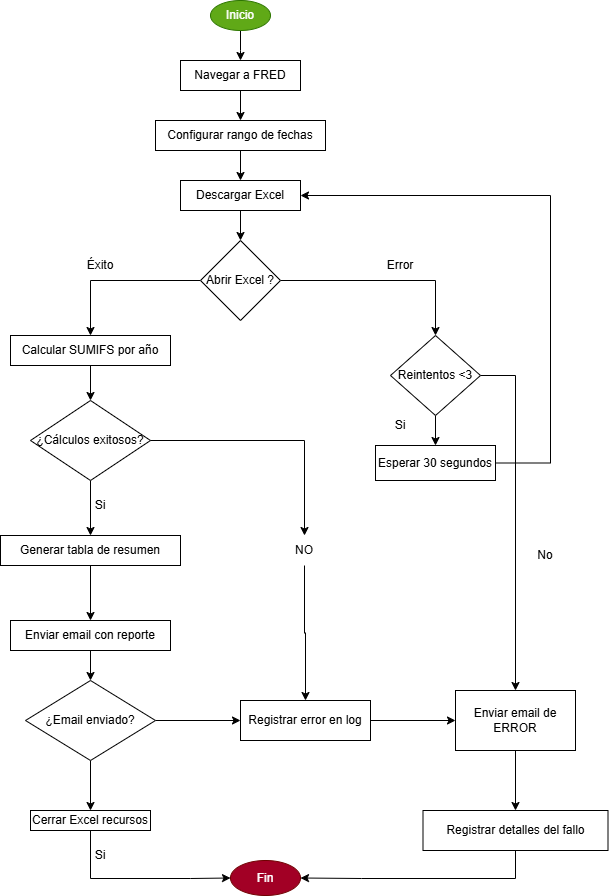

The diagram above was exported from draw.io. Its source (the exported page's mxGraphModel, read from the mxfile embedded in the PNG):
<mxGraphModel dx="1418" dy="794" grid="1" gridSize="10" guides="1" tooltips="1" connect="1" arrows="1" fold="1" page="1" pageScale="1" pageWidth="827" pageHeight="1169" math="0" shadow="0">
  <root>
    <mxCell id="0" />
    <mxCell id="1" parent="0" />
    <mxCell id="ZkyQ3ctnzQ82x8HZIx8s-1" style="edgeStyle=orthogonalEdgeStyle;rounded=0;orthogonalLoop=1;jettySize=auto;html=1;" parent="1" source="OvfnUz8g5cbHrvG-5cAM-1" edge="1">
      <mxGeometry relative="1" as="geometry">
        <mxPoint x="320" y="110" as="targetPoint" />
      </mxGeometry>
    </mxCell>
    <mxCell id="OvfnUz8g5cbHrvG-5cAM-1" value="Inicio" style="ellipse;whiteSpace=wrap;html=1;fillColor=#60a917;fontColor=#ffffff;strokeColor=#2D7600;" parent="1" vertex="1">
      <mxGeometry x="290" y="50" width="60" height="30" as="geometry" />
    </mxCell>
    <mxCell id="ZkyQ3ctnzQ82x8HZIx8s-7" value="" style="edgeStyle=orthogonalEdgeStyle;rounded=0;orthogonalLoop=1;jettySize=auto;html=1;" parent="1" source="ZkyQ3ctnzQ82x8HZIx8s-4" target="ZkyQ3ctnzQ82x8HZIx8s-6" edge="1">
      <mxGeometry relative="1" as="geometry" />
    </mxCell>
    <mxCell id="ZkyQ3ctnzQ82x8HZIx8s-4" value="Navegar a FRED" style="whiteSpace=wrap;html=1;" parent="1" vertex="1">
      <mxGeometry x="260" y="110" width="120" height="30" as="geometry" />
    </mxCell>
    <mxCell id="ZkyQ3ctnzQ82x8HZIx8s-9" value="" style="edgeStyle=orthogonalEdgeStyle;rounded=0;orthogonalLoop=1;jettySize=auto;html=1;" parent="1" source="ZkyQ3ctnzQ82x8HZIx8s-6" target="ZkyQ3ctnzQ82x8HZIx8s-8" edge="1">
      <mxGeometry relative="1" as="geometry" />
    </mxCell>
    <mxCell id="ZkyQ3ctnzQ82x8HZIx8s-6" value="Configurar rango de fechas" style="whiteSpace=wrap;html=1;" parent="1" vertex="1">
      <mxGeometry x="235" y="170" width="170" height="30" as="geometry" />
    </mxCell>
    <mxCell id="ZkyQ3ctnzQ82x8HZIx8s-11" value="" style="edgeStyle=orthogonalEdgeStyle;rounded=0;orthogonalLoop=1;jettySize=auto;html=1;" parent="1" source="ZkyQ3ctnzQ82x8HZIx8s-8" target="ZkyQ3ctnzQ82x8HZIx8s-10" edge="1">
      <mxGeometry relative="1" as="geometry" />
    </mxCell>
    <mxCell id="ZkyQ3ctnzQ82x8HZIx8s-8" value="Descargar Excel" style="whiteSpace=wrap;html=1;" parent="1" vertex="1">
      <mxGeometry x="260" y="230" width="120" height="30" as="geometry" />
    </mxCell>
    <mxCell id="ZkyQ3ctnzQ82x8HZIx8s-14" value="" style="edgeStyle=orthogonalEdgeStyle;rounded=0;orthogonalLoop=1;jettySize=auto;html=1;" parent="1" source="ZkyQ3ctnzQ82x8HZIx8s-10" target="ZkyQ3ctnzQ82x8HZIx8s-13" edge="1">
      <mxGeometry relative="1" as="geometry" />
    </mxCell>
    <mxCell id="tJohvpanr5yc0fvfTzNK-28" value="" style="edgeStyle=orthogonalEdgeStyle;rounded=0;orthogonalLoop=1;jettySize=auto;html=1;" edge="1" parent="1" source="ZkyQ3ctnzQ82x8HZIx8s-10" target="tJohvpanr5yc0fvfTzNK-27">
      <mxGeometry relative="1" as="geometry" />
    </mxCell>
    <mxCell id="ZkyQ3ctnzQ82x8HZIx8s-10" value="Abrir Excel ?" style="rhombus;whiteSpace=wrap;html=1;" parent="1" vertex="1">
      <mxGeometry x="280" y="290" width="80" height="80" as="geometry" />
    </mxCell>
    <mxCell id="tJohvpanr5yc0fvfTzNK-4" value="" style="edgeStyle=orthogonalEdgeStyle;rounded=0;orthogonalLoop=1;jettySize=auto;html=1;" edge="1" parent="1" source="ZkyQ3ctnzQ82x8HZIx8s-13" target="tJohvpanr5yc0fvfTzNK-3">
      <mxGeometry relative="1" as="geometry" />
    </mxCell>
    <mxCell id="ZkyQ3ctnzQ82x8HZIx8s-13" value="Calcular SUMIFS por año" style="whiteSpace=wrap;html=1;" parent="1" vertex="1">
      <mxGeometry x="90" y="385" width="160" height="30" as="geometry" />
    </mxCell>
    <mxCell id="ZkyQ3ctnzQ82x8HZIx8s-17" value="Error" style="text;html=1;align=center;verticalAlign=middle;whiteSpace=wrap;rounded=0;" parent="1" vertex="1">
      <mxGeometry x="450" y="300" width="60" height="30" as="geometry" />
    </mxCell>
    <mxCell id="ZkyQ3ctnzQ82x8HZIx8s-18" value="Éxito" style="text;html=1;align=center;verticalAlign=middle;whiteSpace=wrap;rounded=0;" parent="1" vertex="1">
      <mxGeometry x="150" y="300" width="60" height="30" as="geometry" />
    </mxCell>
    <mxCell id="ZkyQ3ctnzQ82x8HZIx8s-22" value="" style="edgeStyle=orthogonalEdgeStyle;rounded=0;orthogonalLoop=1;jettySize=auto;html=1;" parent="1" source="ZkyQ3ctnzQ82x8HZIx8s-19" target="ZkyQ3ctnzQ82x8HZIx8s-21" edge="1">
      <mxGeometry relative="1" as="geometry" />
    </mxCell>
    <mxCell id="ZkyQ3ctnzQ82x8HZIx8s-19" value="Generar tabla de resumen" style="whiteSpace=wrap;html=1;" parent="1" vertex="1">
      <mxGeometry x="80" y="585" width="180" height="30" as="geometry" />
    </mxCell>
    <mxCell id="tJohvpanr5yc0fvfTzNK-7" value="" style="edgeStyle=orthogonalEdgeStyle;rounded=0;orthogonalLoop=1;jettySize=auto;html=1;" edge="1" parent="1" source="ZkyQ3ctnzQ82x8HZIx8s-21" target="tJohvpanr5yc0fvfTzNK-6">
      <mxGeometry relative="1" as="geometry" />
    </mxCell>
    <mxCell id="ZkyQ3ctnzQ82x8HZIx8s-21" value="Enviar email con reporte" style="whiteSpace=wrap;html=1;" parent="1" vertex="1">
      <mxGeometry x="90" y="670" width="160" height="30" as="geometry" />
    </mxCell>
    <mxCell id="ZkyQ3ctnzQ82x8HZIx8s-25" value="Fin" style="ellipse;whiteSpace=wrap;html=1;fillColor=#a20025;fontColor=#ffffff;strokeColor=#6F0000;" parent="1" vertex="1">
      <mxGeometry x="310" y="910" width="70" height="35" as="geometry" />
    </mxCell>
    <mxCell id="tJohvpanr5yc0fvfTzNK-5" style="edgeStyle=orthogonalEdgeStyle;rounded=0;orthogonalLoop=1;jettySize=auto;html=1;" edge="1" parent="1" source="tJohvpanr5yc0fvfTzNK-3" target="ZkyQ3ctnzQ82x8HZIx8s-19">
      <mxGeometry relative="1" as="geometry" />
    </mxCell>
    <mxCell id="tJohvpanr5yc0fvfTzNK-11" value="" style="edgeStyle=orthogonalEdgeStyle;rounded=0;orthogonalLoop=1;jettySize=auto;html=1;" edge="1" parent="1" source="tJohvpanr5yc0fvfTzNK-20" target="tJohvpanr5yc0fvfTzNK-10">
      <mxGeometry relative="1" as="geometry" />
    </mxCell>
    <mxCell id="tJohvpanr5yc0fvfTzNK-3" value="¿Cálculos exitosos?" style="rhombus;whiteSpace=wrap;html=1;" vertex="1" parent="1">
      <mxGeometry x="110" y="450" width="120" height="80" as="geometry" />
    </mxCell>
    <mxCell id="tJohvpanr5yc0fvfTzNK-9" value="" style="edgeStyle=orthogonalEdgeStyle;rounded=0;orthogonalLoop=1;jettySize=auto;html=1;" edge="1" parent="1" source="tJohvpanr5yc0fvfTzNK-6" target="tJohvpanr5yc0fvfTzNK-8">
      <mxGeometry relative="1" as="geometry" />
    </mxCell>
    <mxCell id="tJohvpanr5yc0fvfTzNK-12" style="edgeStyle=orthogonalEdgeStyle;rounded=0;orthogonalLoop=1;jettySize=auto;html=1;" edge="1" parent="1" source="tJohvpanr5yc0fvfTzNK-6" target="tJohvpanr5yc0fvfTzNK-10">
      <mxGeometry relative="1" as="geometry" />
    </mxCell>
    <mxCell id="tJohvpanr5yc0fvfTzNK-6" value="¿Email enviado?" style="rhombus;whiteSpace=wrap;html=1;" vertex="1" parent="1">
      <mxGeometry x="105" y="730" width="130" height="80" as="geometry" />
    </mxCell>
    <mxCell id="tJohvpanr5yc0fvfTzNK-21" style="edgeStyle=orthogonalEdgeStyle;rounded=0;orthogonalLoop=1;jettySize=auto;html=1;entryX=0;entryY=0.5;entryDx=0;entryDy=0;" edge="1" parent="1" source="tJohvpanr5yc0fvfTzNK-8" target="ZkyQ3ctnzQ82x8HZIx8s-25">
      <mxGeometry relative="1" as="geometry">
        <Array as="points">
          <mxPoint x="170" y="928" />
          <mxPoint x="270" y="928" />
        </Array>
      </mxGeometry>
    </mxCell>
    <mxCell id="tJohvpanr5yc0fvfTzNK-8" value="Cerrar Excel recursos" style="whiteSpace=wrap;html=1;" vertex="1" parent="1">
      <mxGeometry x="110" y="860" width="120" height="20" as="geometry" />
    </mxCell>
    <mxCell id="tJohvpanr5yc0fvfTzNK-14" value="" style="edgeStyle=orthogonalEdgeStyle;rounded=0;orthogonalLoop=1;jettySize=auto;html=1;" edge="1" parent="1" source="tJohvpanr5yc0fvfTzNK-10" target="tJohvpanr5yc0fvfTzNK-13">
      <mxGeometry relative="1" as="geometry" />
    </mxCell>
    <mxCell id="tJohvpanr5yc0fvfTzNK-10" value="Registrar error en log" style="whiteSpace=wrap;html=1;" vertex="1" parent="1">
      <mxGeometry x="320" y="750" width="130" height="40" as="geometry" />
    </mxCell>
    <mxCell id="tJohvpanr5yc0fvfTzNK-18" value="" style="edgeStyle=orthogonalEdgeStyle;rounded=0;orthogonalLoop=1;jettySize=auto;html=1;" edge="1" parent="1" source="tJohvpanr5yc0fvfTzNK-13" target="tJohvpanr5yc0fvfTzNK-17">
      <mxGeometry relative="1" as="geometry" />
    </mxCell>
    <mxCell id="tJohvpanr5yc0fvfTzNK-13" value="Enviar email de ERROR" style="whiteSpace=wrap;html=1;" vertex="1" parent="1">
      <mxGeometry x="535" y="740" width="120" height="60" as="geometry" />
    </mxCell>
    <mxCell id="tJohvpanr5yc0fvfTzNK-24" style="edgeStyle=orthogonalEdgeStyle;rounded=0;orthogonalLoop=1;jettySize=auto;html=1;entryX=1;entryY=0.5;entryDx=0;entryDy=0;" edge="1" parent="1" source="tJohvpanr5yc0fvfTzNK-17" target="ZkyQ3ctnzQ82x8HZIx8s-25">
      <mxGeometry relative="1" as="geometry">
        <Array as="points">
          <mxPoint x="595" y="928" />
          <mxPoint x="441" y="928" />
        </Array>
      </mxGeometry>
    </mxCell>
    <mxCell id="tJohvpanr5yc0fvfTzNK-17" value="Registrar detalles del fallo" style="whiteSpace=wrap;html=1;" vertex="1" parent="1">
      <mxGeometry x="502.5" y="860" width="185" height="40" as="geometry" />
    </mxCell>
    <mxCell id="tJohvpanr5yc0fvfTzNK-19" value="" style="edgeStyle=orthogonalEdgeStyle;rounded=0;orthogonalLoop=1;jettySize=auto;html=1;" edge="1" parent="1" source="tJohvpanr5yc0fvfTzNK-3" target="tJohvpanr5yc0fvfTzNK-20">
      <mxGeometry relative="1" as="geometry">
        <mxPoint x="230" y="490" as="sourcePoint" />
        <mxPoint x="385" y="750" as="targetPoint" />
      </mxGeometry>
    </mxCell>
    <mxCell id="tJohvpanr5yc0fvfTzNK-20" value="NO" style="text;html=1;align=center;verticalAlign=middle;whiteSpace=wrap;rounded=0;" vertex="1" parent="1">
      <mxGeometry x="354" y="585" width="60" height="30" as="geometry" />
    </mxCell>
    <mxCell id="tJohvpanr5yc0fvfTzNK-22" value="Si" style="text;html=1;align=center;verticalAlign=middle;whiteSpace=wrap;rounded=0;" vertex="1" parent="1">
      <mxGeometry x="150" y="890" width="60" height="30" as="geometry" />
    </mxCell>
    <mxCell id="tJohvpanr5yc0fvfTzNK-23" value="Si" style="text;html=1;align=center;verticalAlign=middle;whiteSpace=wrap;rounded=0;" vertex="1" parent="1">
      <mxGeometry x="150" y="540" width="60" height="30" as="geometry" />
    </mxCell>
    <mxCell id="tJohvpanr5yc0fvfTzNK-30" value="" style="edgeStyle=orthogonalEdgeStyle;rounded=0;orthogonalLoop=1;jettySize=auto;html=1;" edge="1" parent="1" source="tJohvpanr5yc0fvfTzNK-27" target="tJohvpanr5yc0fvfTzNK-29">
      <mxGeometry relative="1" as="geometry" />
    </mxCell>
    <mxCell id="tJohvpanr5yc0fvfTzNK-31" style="edgeStyle=orthogonalEdgeStyle;rounded=0;orthogonalLoop=1;jettySize=auto;html=1;" edge="1" parent="1" source="tJohvpanr5yc0fvfTzNK-27" target="tJohvpanr5yc0fvfTzNK-13">
      <mxGeometry relative="1" as="geometry">
        <Array as="points">
          <mxPoint x="595" y="425" />
        </Array>
      </mxGeometry>
    </mxCell>
    <mxCell id="tJohvpanr5yc0fvfTzNK-27" value="Reintentos &amp;lt;3" style="rhombus;whiteSpace=wrap;html=1;" vertex="1" parent="1">
      <mxGeometry x="470" y="385" width="90" height="80" as="geometry" />
    </mxCell>
    <mxCell id="tJohvpanr5yc0fvfTzNK-33" style="edgeStyle=orthogonalEdgeStyle;rounded=0;orthogonalLoop=1;jettySize=auto;html=1;entryX=1;entryY=0.5;entryDx=0;entryDy=0;" edge="1" parent="1" source="tJohvpanr5yc0fvfTzNK-29" target="ZkyQ3ctnzQ82x8HZIx8s-8">
      <mxGeometry relative="1" as="geometry">
        <Array as="points">
          <mxPoint x="630" y="513" />
          <mxPoint x="630" y="245" />
        </Array>
      </mxGeometry>
    </mxCell>
    <mxCell id="tJohvpanr5yc0fvfTzNK-29" value="Esperar 30 segundos" style="whiteSpace=wrap;html=1;" vertex="1" parent="1">
      <mxGeometry x="455" y="495" width="120" height="35" as="geometry" />
    </mxCell>
    <mxCell id="tJohvpanr5yc0fvfTzNK-32" value="Si" style="text;html=1;align=center;verticalAlign=middle;whiteSpace=wrap;rounded=0;" vertex="1" parent="1">
      <mxGeometry x="450" y="460" width="60" height="30" as="geometry" />
    </mxCell>
    <mxCell id="tJohvpanr5yc0fvfTzNK-34" value="No" style="text;html=1;align=center;verticalAlign=middle;whiteSpace=wrap;rounded=0;" vertex="1" parent="1">
      <mxGeometry x="595" y="590" width="60" height="30" as="geometry" />
    </mxCell>
  </root>
</mxGraphModel>